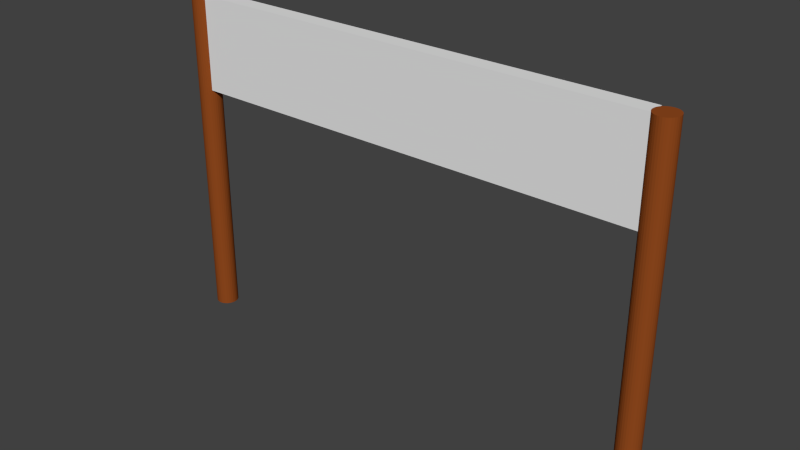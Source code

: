 # Source: startziel3.blend  (saved by Blender 2.72.0; exported with 4.5.12 LTS)
import bpy
from mathutils import Matrix  # noqa: F401  (used for matrix-valued properties, if any)

bpy.ops.wm.read_factory_settings(use_empty=True)
scene = bpy.context.scene
scene.name = 'Scene'

# ---- collections
col_collection_1 = bpy.data.collections.new('Collection 1'); scene.collection.children.link(col_collection_1)

# ---- materials (node trees are filled in below, after node groups)
mat_balken = bpy.data.materials.new('Balken')
mat_balken.alpha_threshold = 0.0
mat_balken.use_transparent_shadow = False
mat_balken.diffuse_color = (0.281, 0.06678, 0.01273, 1.0)
mat_balken.roughness = 0.5
mat_ziel = bpy.data.materials.new('Ziel')
mat_ziel.alpha_threshold = 0.0
mat_ziel.use_transparent_shadow = False
mat_ziel.roughness = 0.5

# ---- material node trees

# ---- world
world_world = bpy.data.worlds.new('World'); scene.world = world_world
world_world.color = (0.05088, 0.05088, 0.05088)
world_world.use_sun_shadow = False
world_world.sun_shadow_jitter_overblur = 0.0
world_world.cycles.sampling_method = 'MANUAL'
world_world.cycles.sample_map_resolution = 256

# ---- meshes
me_cube_001 = bpy.data.meshes.new('Cube.001')
me_cube_001.from_pydata([(-1.208, 2.534, -0.09155), (-1.208, 2.191, -0.09155), (-1.208, 2.534, 1.908), (-1.208, 2.191, 1.908), (-2.947, 2.191, 1.908), (-2.947, 2.534, 1.908), (-4.947, 2.534, 1.908), (-4.947, 2.191, 1.908), (-2.947, 2.191, -0.09155), (-2.947, 2.534, -0.09155), (-4.947, 2.534, -0.09155), (-4.947, 2.191, -0.09155), (-5.141, 2.562, -5.216), (-5.141, 2.562, 1.913), (-5.094, 2.557, -5.216), (-5.094, 2.557, 1.913), (-5.05, 2.544, -5.216), (-5.05, 2.544, 1.913), (-5.008, 2.522, -5.216), (-5.008, 2.522, 1.913), (-4.972, 2.492, -5.216), (-4.972, 2.492, 1.913), (-4.943, 2.456, -5.216), (-4.943, 2.456, 1.913), (-4.921, 2.415, -5.216), (-4.921, 2.415, 1.913), (-4.907, 2.37, -5.216), (-4.907, 2.37, 1.913), (-4.903, 2.324, -5.216), (-4.903, 2.324, 1.913), (-4.907, 2.277, -5.216), (-4.907, 2.277, 1.913), (-4.921, 2.233, -5.216), (-4.921, 2.233, 1.913), (-4.943, 2.192, -5.216), (-4.943, 2.192, 1.913), (-4.972, 2.155, -5.216), (-4.972, 2.155, 1.913), (-5.008, 2.126, -5.216), (-5.008, 2.126, 1.913), (-5.05, 2.104, -5.216), (-5.05, 2.104, 1.913), (-5.094, 2.09, -5.216), (-5.094, 2.09, 1.913), (-5.141, 2.086, -5.216), (-5.141, 2.086, 1.913), (-5.187, 2.09, -5.216), (-5.187, 2.09, 1.913), (-5.232, 2.104, -5.216), (-5.232, 2.104, 1.913), (-5.273, 2.126, -5.216), (-5.273, 2.126, 1.913), (-5.309, 2.155, -5.216), (-5.309, 2.155, 1.913), (-5.338, 2.192, -5.216), (-5.338, 2.192, 1.913), (-5.36, 2.233, -5.216), (-5.36, 2.233, 1.913), (-5.374, 2.277, -5.216), (-5.374, 2.277, 1.913), (-5.379, 2.324, -5.216), (-5.379, 2.324, 1.913), (-5.374, 2.37, -5.216), (-5.374, 2.37, 1.913), (-5.36, 2.415, -5.216), (-5.36, 2.415, 1.913), (-5.338, 2.456, -5.216), (-5.338, 2.456, 1.913), (-5.309, 2.492, -5.216), (-5.309, 2.492, 1.913), (-5.273, 2.522, -5.216), (-5.273, 2.522, 1.913), (-5.232, 2.544, -5.216), (-5.232, 2.544, 1.913), (-5.187, 2.557, -5.216), (-5.187, 2.557, 1.913), (1.208, 2.534, -0.09155), (1.208, 2.191, -0.09155), (1.208, 2.534, 1.908), (1.208, 2.191, 1.908), (2.947, 2.191, 1.908), (2.947, 2.534, 1.908), (4.947, 2.534, 1.908), (4.947, 2.191, 1.908), (2.947, 2.191, -0.09155), (2.947, 2.534, -0.09155), (4.947, 2.534, -0.09155), (4.947, 2.191, -0.09155), (5.141, 2.562, -5.216), (5.141, 2.562, 1.913), (5.094, 2.557, -5.216), (5.094, 2.557, 1.913), (5.05, 2.544, -5.216), (5.05, 2.544, 1.913), (5.008, 2.522, -5.216), (5.008, 2.522, 1.913), (4.972, 2.492, -5.216), (4.972, 2.492, 1.913), (4.943, 2.456, -5.216), (4.943, 2.456, 1.913), (4.921, 2.415, -5.216), (4.921, 2.415, 1.913), (4.907, 2.37, -5.216), (4.907, 2.37, 1.913), (4.903, 2.324, -5.216), (4.903, 2.324, 1.913), (4.907, 2.277, -5.216), (4.907, 2.277, 1.913), (4.921, 2.233, -5.216), (4.921, 2.233, 1.913), (4.943, 2.192, -5.216), (4.943, 2.192, 1.913), (4.972, 2.155, -5.216), (4.972, 2.155, 1.913), (5.008, 2.126, -5.216), (5.008, 2.126, 1.913), (5.05, 2.104, -5.216), (5.05, 2.104, 1.913), (5.094, 2.09, -5.216), (5.094, 2.09, 1.913), (5.141, 2.086, -5.216), (5.141, 2.086, 1.913), (5.187, 2.09, -5.216), (5.187, 2.09, 1.913), (5.232, 2.104, -5.216), (5.232, 2.104, 1.913), (5.273, 2.126, -5.216), (5.273, 2.126, 1.913), (5.309, 2.155, -5.216), (5.309, 2.155, 1.913), (5.338, 2.192, -5.216), (5.338, 2.192, 1.913), (5.36, 2.233, -5.216), (5.36, 2.233, 1.913), (5.374, 2.277, -5.216), (5.374, 2.277, 1.913), (5.379, 2.324, -5.216), (5.379, 2.324, 1.913), (5.374, 2.37, -5.216), (5.374, 2.37, 1.913), (5.36, 2.415, -5.216), (5.36, 2.415, 1.913), (5.338, 2.456, -5.216), (5.338, 2.456, 1.913), (5.309, 2.492, -5.216), (5.309, 2.492, 1.913), (5.273, 2.522, -5.216), (5.273, 2.522, 1.913), (5.232, 2.544, -5.216), (5.232, 2.544, 1.913), (5.187, 2.557, -5.216), (5.187, 2.557, 1.913)], [], [(8, 9, 0, 1), (5, 4, 3, 2), (0, 76, 77, 1), (4, 5, 6, 7), (11, 10, 9, 8), (4, 7, 11, 8), (6, 5, 9, 10), (7, 6, 10, 11), (12, 13, 15, 14), (14, 15, 17, 16), (16, 17, 19, 18), (18, 19, 21, 20), (20, 21, 23, 22), (22, 23, 25, 24), (24, 25, 27, 26), (26, 27, 29, 28), (28, 29, 31, 30), (30, 31, 33, 32), (32, 33, 35, 34), (34, 35, 37, 36), (36, 37, 39, 38), (38, 39, 41, 40), (40, 41, 43, 42), (42, 43, 45, 44), (44, 45, 47, 46), (46, 47, 49, 48), (48, 49, 51, 50), (50, 51, 53, 52), (52, 53, 55, 54), (54, 55, 57, 56), (56, 57, 59, 58), (58, 59, 61, 60), (60, 61, 63, 62), (62, 63, 65, 64), (64, 65, 67, 66), (66, 67, 69, 68), (68, 69, 71, 70), (70, 71, 73, 72), (15, 13, 75, 73, 71, 69, 67, 65, 63, 61, 59, 57, 55, 53, 51, 49, 47, 45, 43, 41, 39, 37, 35, 33, 31, 29, 27, 25, 23, 21, 19, 17), (74, 75, 13, 12), (72, 73, 75, 74), (12, 14, 16, 18, 20, 22, 24, 26, 28, 30, 32, 34, 36, 38, 40, 42, 44, 46, 48, 50, 52, 54, 56, 58, 60, 62, 64, 66, 68, 70, 72, 74), (81, 85, 76, 78), (84, 77, 76, 85), (81, 78, 79, 80), (3, 79, 78, 2), (80, 83, 82, 81), (87, 84, 85, 86), (80, 84, 87, 83), (82, 86, 85, 81), (83, 87, 86, 82), (88, 90, 91, 89), (90, 92, 93, 91), (92, 94, 95, 93), (94, 96, 97, 95), (96, 98, 99, 97), (98, 100, 101, 99), (100, 102, 103, 101), (102, 104, 105, 103), (104, 106, 107, 105), (106, 108, 109, 107), (108, 110, 111, 109), (110, 112, 113, 111), (112, 114, 115, 113), (114, 116, 117, 115), (116, 118, 119, 117), (118, 120, 121, 119), (120, 122, 123, 121), (122, 124, 125, 123), (124, 126, 127, 125), (126, 128, 129, 127), (128, 130, 131, 129), (130, 132, 133, 131), (132, 134, 135, 133), (134, 136, 137, 135), (136, 138, 139, 137), (138, 140, 141, 139), (140, 142, 143, 141), (142, 144, 145, 143), (144, 146, 147, 145), (146, 148, 149, 147), (91, 93, 95, 97, 99, 101, 103, 105, 107, 109, 111, 113, 115, 117, 119, 121, 123, 125, 127, 129, 131, 133, 135, 137, 139, 141, 143, 145, 147, 149, 151, 89), (150, 88, 89, 151), (148, 150, 151, 149), (88, 150, 148, 146, 144, 142, 140, 138, 136, 134, 132, 130, 128, 126, 124, 122, 120, 118, 116, 114, 112, 110, 108, 106, 104, 102, 100, 98, 96, 94, 92, 90), (78, 76, 0, 2), (5, 2, 0, 9), (1, 3, 4, 8), (77, 79, 3, 1), (77, 84, 80, 79)])
me_cube_001.polygons.foreach_set('material_index', [1, 1, 1, 1, 1, 1, 1, 0, 0, 0, 0, 0, 0, 0, 0, 0, 0, 0, 0, 0, 0, 0, 0, 0, 0, 0, 0, 0, 0, 0, 0, 0, 0, 0, 0, 0, 0, 0, 0, 0, 0, 0, 1, 1, 1, 1, 1, 1, 1, 1, 0, 0, 0, 0, 0, 0, 0, 0, 0, 0, 0, 0, 0, 0, 0, 0, 0, 0, 0, 0, 0, 0, 0, 0, 0, 0, 0, 0, 0, 0, 0, 0, 0, 0, 0, 1, 1, 1, 1, 1])
_uv = me_cube_001.uv_layers.new(name='UVMap')
_uv.uv.foreach_set('vector', [0.1926, 0.5952, 0.1926, 0.5524, 0.4093, 0.5524, 0.4093, 0.5952, 0.3954, 0.7118, 0.3954, 0.669, 0.6121, 0.669, 0.6121, 0.7118, 0.03277, 0.8958, 0.3338, 0.8958, 0.3338, 0.9386, 0.03277, 0.9386, 0.7028, 0.7775, 0.7028, 0.8203, 0.4535, 0.8203, 0.4535, 0.7775, 0.03277, 0.808, 0.03277, 0.7652, 0.282, 0.7652, 0.282, 0.808, 0.2057, 0.448, 0.02547, 0.448, 0.02547, 0.2677, 0.2057, 0.2677, 0.929, 0.2206, 0.7477, 0.2206, 0.7477, 0.03936, 0.929, 0.03936, 0.6466, 0.4996, 0.6039, 0.4996, 0.6039, 0.2504, 0.6466, 0.2504, 0.513, 0.1079, 0.5283, 0.5764, 0.5332, 0.4921, 0.5122, 0.1125, 0.5122, 0.1125, 0.5332, 0.4921, 0.5331, 0.4183, 0.511, 0.1165, 0.511, 0.1165, 0.5331, 0.4183, 0.5288, 0.3548, 0.5094, 0.1203, 0.5094, 0.1203, 0.5288, 0.3548, 0.5213, 0.3008, 0.5074, 0.1246, 0.5074, 0.1246, 0.5213, 0.3008, 0.5121, 0.2554, 0.5049, 0.1306, 0.5049, 0.1306, 0.5121, 0.2554, 0.5037, 0.2145, 0.5017, 0.1426, 0.5017, 0.1426, 0.5037, 0.2145, 0.503, 0.00409, 0.503, -0.2557, 0.503, -0.2557, 0.503, 0.00409, 0.5017, 0.1283, 0.4996, -0.01055, 0.4996, -0.01055, 0.5017, 0.1283, 0.4977, 0.1462, 0.5036, -0.1463, 0.5036, -0.1463, 0.4977, 0.1462, 0.4939, 0.1649, 0.5111, -0.07821, 0.5111, -0.07821, 0.4939, 0.1649, 0.4907, 0.1796, 0.5145, -0.04273, 0.5145, -0.04273, 0.4907, 0.1796, 0.4882, 0.1915, 0.5159, -0.02067, 0.5159, -0.02067, 0.4882, 0.1915, 0.4864, 0.2016, 0.5163, -0.005513, 0.5163, -0.005513, 0.4864, 0.2016, 0.4851, 0.2104, 0.5161, 0.005591, 0.5161, 0.005591, 0.4851, 0.2104, 0.4842, 0.2183, 0.5154, 0.01408, 0.5154, 0.01408, 0.4842, 0.2183, 0.4838, 0.2257, 0.5145, 0.02076, 0.5145, 0.02076, 0.4838, 0.2257, 0.4838, 0.2327, 0.5134, 0.02614, 0.5134, 0.02614, 0.4838, 0.2327, 0.4842, 0.2394, 0.5122, 0.03052, 0.5122, 0.03052, 0.4842, 0.2394, 0.4849, 0.2461, 0.5109, 0.03412, 0.5109, 0.03412, 0.4849, 0.2461, 0.486, 0.2527, 0.5096, 0.03705, 0.5096, 0.03705, 0.486, 0.2527, 0.4875, 0.2594, 0.5082, 0.03939, 0.5082, 0.03939, 0.4875, 0.2594, 0.4894, 0.2665, 0.5066, 0.04118, 0.5066, 0.04118, 0.4894, 0.2665, 0.4918, 0.274, 0.5051, 0.04238, 0.5051, 0.04238, 0.4918, 0.274, 0.4946, 0.2823, 0.5035, 0.04286, 0.5035, 0.04286, 0.4946, 0.2823, 0.4834, 0.358, 0.5064, 0.05342, 0.5064, 0.05342, 0.4834, 0.358, 0.4756, 0.4344, 0.5088, 0.06318, 0.5088, 0.06318, 0.4756, 0.4344, 0.4727, 0.5126, 0.5107, 0.07235, 0.5107, 0.07235, 0.4727, 0.5126, 0.4754, 0.5945, 0.5121, 0.08098, 0.5121, 0.08098, 0.4754, 0.5945, 0.4842, 0.6821, 0.5131, 0.08904, 0.5131, 0.08904, 0.4842, 0.6821, 0.5002, 0.7782, 0.5135, 0.09639, 0.5332, 0.4921, 0.5283, 0.5764, 0.5176, 0.6715, 0.5002, 0.7782, 0.4842, 0.6821, 0.4754, 0.5945, 0.4727, 0.5126, 0.4756, 0.4344, 0.4834, 0.358, 0.4946, 0.2823, 0.4918, 0.274, 0.4894, 0.2665, 0.4875, 0.2594, 0.486, 0.2527, 0.4849, 0.2461, 0.4842, 0.2394, 0.4838, 0.2327, 0.4838, 0.2257, 0.4842, 0.2183, 0.4851, 0.2104, 0.4864, 0.2016, 0.4882, 0.1915, 0.4907, 0.1796, 0.4939, 0.1649, 0.4977, 0.1462, 0.5017, 0.1283, 0.503, 0.00409, 0.5037, 0.2145, 0.5121, 0.2554, 0.5213, 0.3008, 0.5288, 0.3548, 0.5331, 0.4183, 0.5135, 0.1027, 0.5176, 0.6715, 0.5283, 0.5764, 0.513, 0.1079, 0.5135, 0.09639, 0.5002, 0.7782, 0.5176, 0.6715, 0.5135, 0.1027, 0.513, 0.1079, 0.5122, 0.1125, 0.511, 0.1165, 0.5094, 0.1203, 0.5074, 0.1246, 0.5049, 0.1306, 0.5017, 0.1426, 0.503, -0.2557, 0.4996, -0.01055, 0.5036, -0.1463, 0.5111, -0.07821, 0.5145, -0.04273, 0.5159, -0.02067, 0.5163, -0.005513, 0.5161, 0.005591, 0.5154, 0.01408, 0.5145, 0.02076, 0.5134, 0.02614, 0.5122, 0.03052, 0.5109, 0.03412, 0.5096, 0.03705, 0.5082, 0.03939, 0.5066, 0.04118, 0.5051, 0.04238, 0.5035, 0.04286, 0.5064, 0.05342, 0.5088, 0.06318, 0.5107, 0.07235, 0.5121, 0.08098, 0.5131, 0.08904, 0.5135, 0.09639, 0.5135, 0.1027, 0.2145, 0.2238, 0.2145, 0.04251, 0.3722, 0.04251, 0.3722, 0.2238, 0.7442, 0.9353, 0.5275, 0.9353, 0.5275, 0.8925, 0.7442, 0.8925, 0.7781, 0.5864, 0.5614, 0.5864, 0.5614, 0.5437, 0.7781, 0.5437, 0.03277, 0.8523, 0.3338, 0.8523, 0.3338, 0.895, 0.03277, 0.895, 0.03277, 0.8087, 0.282, 0.8087, 0.282, 0.8515, 0.03277, 0.8515, 0.282, 0.7645, 0.03277, 0.7645, 0.03277, 0.7217, 0.282, 0.7217, 0.7493, 0.4495, 0.7493, 0.2692, 0.9296, 0.2692, 0.9296, 0.4495, 0.2133, 0.2233, 0.03202, 0.2233, 0.03202, 0.04201, 0.2133, 0.04201, 0.7696, 0.4996, 0.7696, 0.2504, 0.8124, 0.2504, 0.8124, 0.4996, 0.2338, 0.003441, 0.2337, 0.004008, 0.2334, 0.996, 0.2334, 0.9966, 0.2337, 0.004008, 0.2337, 0.004534, 0.2333, 0.9955, 0.2334, 0.996, 0.2337, 0.004534, 0.2337, 0.005015, 0.2333, 0.995, 0.2333, 0.9955, 0.2337, 0.005015, 0.2338, 0.005448, 0.2334, 0.9946, 0.2333, 0.995, 0.2338, 0.005448, 0.2338, 0.00583, 0.2335, 0.9942, 0.2334, 0.9946, 0.2338, 0.00583, 0.234, 0.006159, 0.2336, 0.9938, 0.2335, 0.9942, 0.234, 0.006159, 0.2341, 0.006431, 0.2338, 0.9936, 0.2336, 0.9938, 0.2341, 0.006431, 0.2343, 0.006645, 0.234, 0.9934, 0.2338, 0.9936, 0.2343, 0.006645, 0.2345, 0.006799, 0.2342, 0.9932, 0.234, 0.9934, 0.2345, 0.006799, 0.2347, 0.006892, 0.2344, 0.9931, 0.2342, 0.9932, 0.2347, 0.006892, 0.2349, 0.006924, 0.2346, 0.9931, 0.2344, 0.9931, 0.2349, 0.006924, 0.2352, 0.006893, 0.2348, 0.9931, 0.2346, 0.9931, 0.2352, 0.006893, 0.2354, 0.006801, 0.235, 0.9932, 0.2348, 0.9931, 0.2354, 0.006801, 0.2356, 0.006648, 0.2352, 0.9934, 0.235, 0.9932, 0.2356, 0.006648, 0.2357, 0.006436, 0.2354, 0.9936, 0.2352, 0.9934, 0.2357, 0.006436, 0.2359, 0.006166, 0.2355, 0.9938, 0.2354, 0.9936, 0.2359, 0.006166, 0.236, 0.00584, 0.2357, 0.9942, 0.2355, 0.9938, 0.236, 0.00584, 0.2361, 0.005461, 0.2358, 0.9945, 0.2357, 0.9942, 0.2361, 0.005461, 0.2362, 0.005033, 0.2358, 0.995, 0.2358, 0.9945, 0.2362, 0.005033, 0.2362, 0.004556, 0.2358, 0.9954, 0.2358, 0.995, 0.2362, 0.004556, 0.2361, 0.004036, 0.2358, 0.996, 0.2358, 0.9954, 0.2361, 0.004036, 0.2361, 0.003474, 0.2357, 0.9965, 0.2358, 0.996, 0.2361, 0.003474, 0.2359, 0.002871, 0.2356, 0.9971, 0.2357, 0.9965, 0.2359, 0.002871, 0.2358, 0.00222, 0.2354, 0.9978, 0.2356, 0.9971, 0.2358, 0.00222, 0.2356, 0.001525, 0.2352, 0.9985, 0.2354, 0.9978, 0.2356, 0.001525, 0.2353, 0.000789, 0.2349, 0.9992, 0.2352, 0.9985, 0.2353, 0.000789, 0.2349, 2.867e-05, 0.2346, 1.0, 0.2349, 0.9992, 0.2349, 2.867e-05, 0.2346, 0.0007977, 0.2342, 0.9992, 0.2346, 1.0, 0.2346, 0.0007977, 0.2343, 0.001515, 0.234, 0.9985, 0.2342, 0.9992, 0.2343, 0.001515, 0.2341, 0.002193, 0.2337, 0.9978, 0.234, 0.9985, 0.2334, 0.996, 0.2333, 0.9955, 0.2333, 0.995, 0.2334, 0.9946, 0.2335, 0.9942, 0.2336, 0.9938, 0.2338, 0.9936, 0.234, 0.9934, 0.2342, 0.9932, 0.2344, 0.9931, 0.2346, 0.9931, 0.2348, 0.9931, 0.235, 0.9932, 0.2352, 0.9934, 0.2354, 0.9936, 0.2355, 0.9938, 0.2357, 0.9942, 0.2358, 0.9945, 0.2358, 0.995, 0.2358, 0.9954, 0.2358, 0.996, 0.2357, 0.9965, 0.2356, 0.9971, 0.2354, 0.9978, 0.2352, 0.9985, 0.2349, 0.9992, 0.2346, 1.0, 0.2342, 0.9992, 0.234, 0.9985, 0.2337, 0.9978, 0.2335, 0.9972, 0.2334, 0.9966, 0.2339, 0.002835, 0.2338, 0.003441, 0.2334, 0.9966, 0.2335, 0.9972, 0.2341, 0.002193, 0.2339, 0.002835, 0.2335, 0.9972, 0.2337, 0.9978, 0.2338, 0.003441, 0.2339, 0.002835, 0.2341, 0.002193, 0.2343, 0.001515, 0.2346, 0.0007977, 0.2349, 2.867e-05, 0.2353, 0.000789, 0.2356, 0.001525, 0.2358, 0.00222, 0.2359, 0.002871, 0.2361, 0.003474, 0.2361, 0.004036, 0.2362, 0.004556, 0.2362, 0.005033, 0.2361, 0.005461, 0.236, 0.00584, 0.2359, 0.006166, 0.2357, 0.006436, 0.2356, 0.006648, 0.2354, 0.006801, 0.2352, 0.006893, 0.2349, 0.006924, 0.2347, 0.006892, 0.2345, 0.006799, 0.2343, 0.006645, 0.2341, 0.006431, 0.234, 0.006159, 0.2338, 0.00583, 0.2338, 0.005448, 0.2337, 0.005015, 0.2337, 0.004534, 0.2337, 0.004008, 0.3685, 0.2189, 0.3739, 0.03771, 0.5927, 0.04434, 0.5872, 0.2255, 0.7464, 0.2221, 0.5888, 0.2221, 0.5888, 0.04088, 0.7464, 0.04088, 0.3653, 0.2674, 0.3653, 0.4477, 0.2085, 0.4477, 0.2085, 0.2674, 0.5844, 0.2681, 0.5844, 0.4484, 0.3667, 0.4484, 0.3667, 0.2681, 0.5889, 0.2688, 0.7457, 0.2688, 0.7457, 0.4491, 0.5889, 0.4491])
me_cube_001.materials.append(mat_balken)
me_cube_001.materials.append(mat_ziel)
me_cube_001.use_remesh_preserve_volume = False
me_cube_001.use_remesh_preserve_attributes = False
me_cube_001.use_mirror_vertex_groups = False
me_cube_001.update()

# ---- objects
ob_cube = bpy.data.objects.new('Cube', me_cube_001)

# ---- transforms, parenting, visibility, modifiers, constraints
ob_cube.location = (-1.945, -1.498, 4.879)
ob_cube.lineart.crease_threshold = 0.0

# ---- collection membership
col_collection_1.objects.link(ob_cube)

# ---- scene / render settings (as saved in the file)
scene.frame_start = 1; scene.frame_end = 250; scene.frame_set(0)
scene.render.engine = 'BLENDER_EEVEE_NEXT'
scene.render.resolution_percentage = 50
scene.render.dither_intensity = 0.0
scene.cycles.use_denoising = False
scene.cycles.samples = 10
scene.cycles.sampling_pattern = 'TABULATED_SOBOL'
scene.cycles.light_sampling_threshold = 0.0
scene.cycles.use_adaptive_sampling = False
scene.cycles.use_light_tree = False
scene.cycles.blur_glossy = 0.0
scene.cycles.pixel_filter_type = 'GAUSSIAN'
scene.cycles.sample_clamp_indirect = 0.0
scene.view_settings.view_transform = 'Standard'
bpy.context.view_layer.update()

# ---- added for rendering (the .blend has no active camera and no usable light): camera, sun
cam_auto = bpy.data.cameras.new('AutoCamera')
cam_auto.lens = 50.0
cam_auto.sensor_width = 36.0
cam_auto.clip_end = 1000.0
ob_auto_camera = bpy.data.objects.new('AutoCamera', cam_auto)
scene.collection.objects.link(ob_auto_camera)
ob_auto_camera.location = (10.0031, -13.5117, 12.7865)
ob_auto_camera.rotation_euler = (1.09748, -7.21219e-08, 0.694738)
scene.camera = ob_auto_camera
light_auto_sun = bpy.data.lights.new('AutoSun', 'SUN')
light_auto_sun.energy = 3.0
light_auto_sun.angle = 0.0523599
ob_auto_sun = bpy.data.objects.new('AutoSun', light_auto_sun)
scene.collection.objects.link(ob_auto_sun)
ob_auto_sun.rotation_euler = (0.872665, 0.174533, 0.523599)
bpy.context.view_layer.update()
